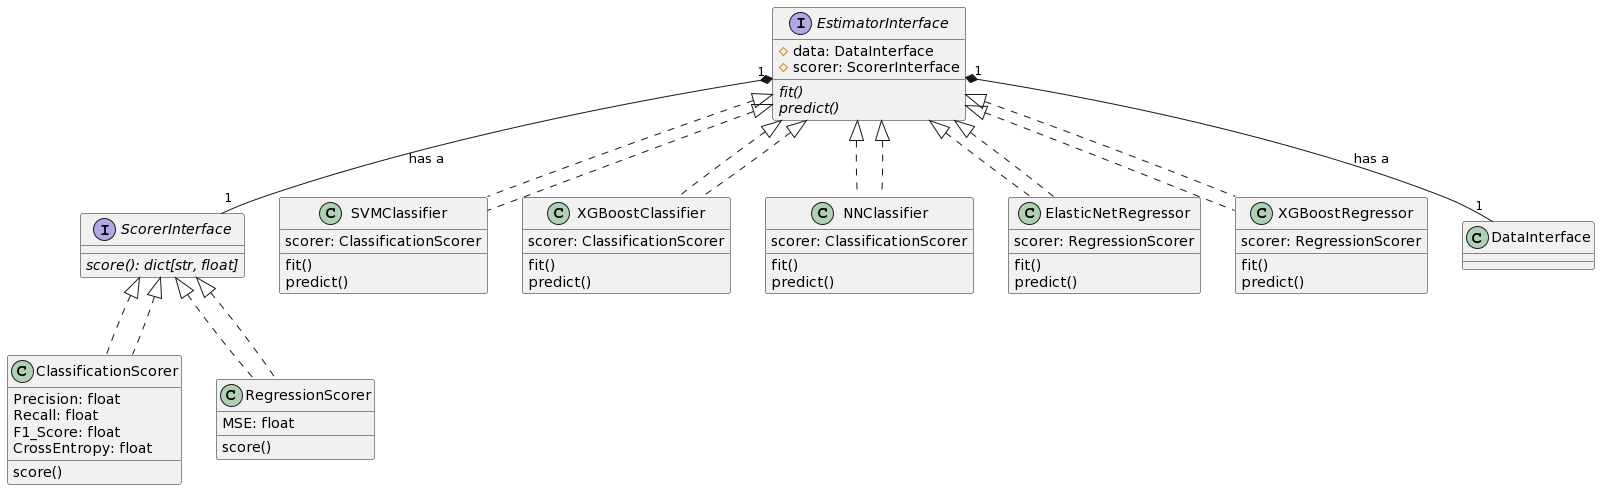

The diagram above was rendered by PlantUML. Its source (embedded in the PNG):
@startuml
' Definition for ScorerInterface
interface ScorerInterface {
  {abstract} score(): dict[str, float]
}

class ClassificationScorer implements ScorerInterface {
  Precision: float
  Recall: float
  F1_Score: float
  CrossEntropy: float
  score()
}

class RegressionScorer implements ScorerInterface {
  MSE: float
  score()
}

ScorerInterface <|.. ClassificationScorer
ScorerInterface <|.. RegressionScorer

' Definition for EstimatorInterface
interface EstimatorInterface {
  #data: DataInterface
  #scorer: ScorerInterface
  {abstract} fit()
  {abstract} predict()
}

class SVMClassifier implements EstimatorInterface {
  fit()
  predict()
  scorer: ClassificationScorer
}

class XGBoostClassifier implements EstimatorInterface {
  fit()
  predict()
  scorer: ClassificationScorer
}

class NNClassifier implements EstimatorInterface {
  fit()
  predict()
  scorer: ClassificationScorer
}

class ElasticNetRegressor implements EstimatorInterface {
  fit()
  predict()
  scorer: RegressionScorer
}

class XGBoostRegressor implements EstimatorInterface {
  fit()
  predict()
  scorer: RegressionScorer
}

EstimatorInterface <|.. SVMClassifier
EstimatorInterface <|.. XGBoostClassifier
EstimatorInterface <|.. NNClassifier
EstimatorInterface <|.. ElasticNetRegressor
EstimatorInterface <|.. XGBoostRegressor
EstimatorInterface "1" *-- "1" ScorerInterface: has a
EstimatorInterface "1" *-- "1" DataInterface: has a
@enduml